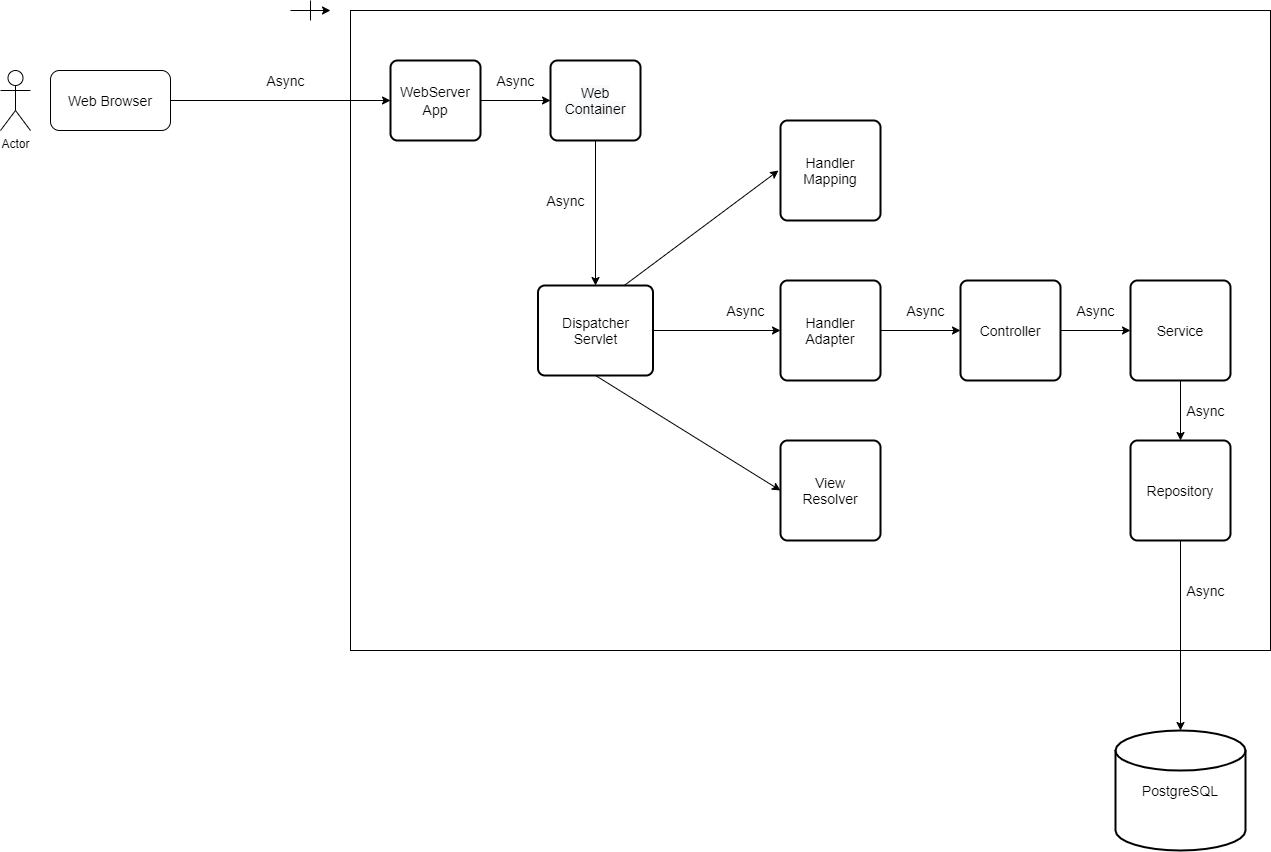

The diagram above was exported from draw.io. Its source (the exported page's mxGraphModel, read from the mxfile embedded in the PNG):
<mxGraphModel dx="1021" dy="1698" grid="1" gridSize="10" guides="1" tooltips="1" connect="1" arrows="1" fold="1" page="1" pageScale="1" pageWidth="827" pageHeight="1169" math="0" shadow="0">
  <root>
    <mxCell id="0" />
    <mxCell id="1" parent="0" />
    <mxCell id="jwj1OXZqw9pdDwTO1NSM-1" value="&lt;font style=&quot;font-size: 14px&quot;&gt;Web Browser&lt;/font&gt;" style="rounded=1;whiteSpace=wrap;html=1;" vertex="1" parent="1">
      <mxGeometry x="140" y="-20" width="120" height="60" as="geometry" />
    </mxCell>
    <mxCell id="jwj1OXZqw9pdDwTO1NSM-2" value="Actor" style="shape=umlActor;verticalLabelPosition=bottom;verticalAlign=top;html=1;outlineConnect=0;" vertex="1" parent="1">
      <mxGeometry x="90" y="-20.000000000000014" width="30" height="60" as="geometry" />
    </mxCell>
    <mxCell id="jwj1OXZqw9pdDwTO1NSM-5" value="" style="rounded=0;whiteSpace=wrap;html=1;" vertex="1" parent="1">
      <mxGeometry x="440" y="-80" width="920" height="640" as="geometry" />
    </mxCell>
    <mxCell id="jwj1OXZqw9pdDwTO1NSM-6" value="" style="endArrow=classic;html=1;" edge="1" parent="1">
      <mxGeometry width="50" height="50" relative="1" as="geometry">
        <mxPoint x="380" y="-80" as="sourcePoint" />
        <mxPoint x="420" y="-80" as="targetPoint" />
      </mxGeometry>
    </mxCell>
    <mxCell id="jwj1OXZqw9pdDwTO1NSM-7" value="" style="endArrow=none;html=1;" edge="1" parent="1">
      <mxGeometry width="50" height="50" relative="1" as="geometry">
        <mxPoint x="400" y="-70" as="sourcePoint" />
        <mxPoint x="400" y="-90" as="targetPoint" />
      </mxGeometry>
    </mxCell>
    <mxCell id="jwj1OXZqw9pdDwTO1NSM-10" value="&lt;span style=&quot;color: rgb(0 , 0 , 0) ; font-family: &amp;#34;helvetica&amp;#34; ; font-size: 14px ; font-style: normal ; font-weight: 400 ; letter-spacing: normal ; text-align: center ; text-indent: 0px ; text-transform: none ; word-spacing: 0px ; background-color: rgb(248 , 249 , 250) ; display: inline ; float: none&quot;&gt;Web&lt;br&gt;Container&lt;/span&gt;" style="rounded=1;whiteSpace=wrap;html=1;absoluteArcSize=1;arcSize=14;strokeWidth=2;" vertex="1" parent="1">
      <mxGeometry x="640" y="-30" width="90" height="80" as="geometry" />
    </mxCell>
    <mxCell id="jwj1OXZqw9pdDwTO1NSM-11" value="&lt;span style=&quot;font-size: 14px&quot;&gt;WebServer&lt;/span&gt;&lt;br style=&quot;font-size: 14px&quot;&gt;&lt;span style=&quot;font-size: 14px&quot;&gt;App&lt;/span&gt;" style="rounded=1;whiteSpace=wrap;html=1;absoluteArcSize=1;arcSize=14;strokeWidth=2;" vertex="1" parent="1">
      <mxGeometry x="480" y="-30" width="90" height="80" as="geometry" />
    </mxCell>
    <mxCell id="jwj1OXZqw9pdDwTO1NSM-52" style="edgeStyle=orthogonalEdgeStyle;rounded=0;orthogonalLoop=1;jettySize=auto;html=1;exitX=1;exitY=0.5;exitDx=0;exitDy=0;entryX=0;entryY=0.5;entryDx=0;entryDy=0;" edge="1" parent="1" source="jwj1OXZqw9pdDwTO1NSM-12" target="jwj1OXZqw9pdDwTO1NSM-14">
      <mxGeometry relative="1" as="geometry" />
    </mxCell>
    <mxCell id="jwj1OXZqw9pdDwTO1NSM-12" value="&lt;font style=&quot;font-size: 14px&quot;&gt;Dispatcher&lt;br&gt;Servlet&lt;/font&gt;" style="rounded=1;whiteSpace=wrap;html=1;absoluteArcSize=1;arcSize=14;strokeWidth=2;" vertex="1" parent="1">
      <mxGeometry x="627.5" y="195" width="115" height="90" as="geometry" />
    </mxCell>
    <mxCell id="jwj1OXZqw9pdDwTO1NSM-13" value="&lt;font style=&quot;font-size: 14px&quot;&gt;Handler&lt;br&gt;Mapping&lt;/font&gt;" style="rounded=1;whiteSpace=wrap;html=1;absoluteArcSize=1;arcSize=14;strokeWidth=2;" vertex="1" parent="1">
      <mxGeometry x="870" y="30" width="100" height="100" as="geometry" />
    </mxCell>
    <mxCell id="jwj1OXZqw9pdDwTO1NSM-51" style="edgeStyle=orthogonalEdgeStyle;rounded=0;orthogonalLoop=1;jettySize=auto;html=1;exitX=1;exitY=0.5;exitDx=0;exitDy=0;entryX=0;entryY=0.5;entryDx=0;entryDy=0;" edge="1" parent="1" source="jwj1OXZqw9pdDwTO1NSM-14" target="jwj1OXZqw9pdDwTO1NSM-16">
      <mxGeometry relative="1" as="geometry" />
    </mxCell>
    <mxCell id="jwj1OXZqw9pdDwTO1NSM-14" value="&lt;font style=&quot;font-size: 14px&quot;&gt;Handler&lt;br&gt;Adapter&lt;/font&gt;" style="rounded=1;whiteSpace=wrap;html=1;absoluteArcSize=1;arcSize=14;strokeWidth=2;" vertex="1" parent="1">
      <mxGeometry x="870" y="190" width="100" height="100" as="geometry" />
    </mxCell>
    <mxCell id="jwj1OXZqw9pdDwTO1NSM-15" value="&lt;font style=&quot;font-size: 14px&quot;&gt;View&lt;br&gt;Resolver&lt;br&gt;&lt;/font&gt;" style="rounded=1;whiteSpace=wrap;html=1;absoluteArcSize=1;arcSize=14;strokeWidth=2;" vertex="1" parent="1">
      <mxGeometry x="870" y="350" width="100" height="100" as="geometry" />
    </mxCell>
    <mxCell id="jwj1OXZqw9pdDwTO1NSM-50" style="edgeStyle=orthogonalEdgeStyle;rounded=0;orthogonalLoop=1;jettySize=auto;html=1;exitX=1;exitY=0.5;exitDx=0;exitDy=0;entryX=0;entryY=0.5;entryDx=0;entryDy=0;" edge="1" parent="1" source="jwj1OXZqw9pdDwTO1NSM-16" target="jwj1OXZqw9pdDwTO1NSM-22">
      <mxGeometry relative="1" as="geometry" />
    </mxCell>
    <mxCell id="jwj1OXZqw9pdDwTO1NSM-16" value="&lt;font style=&quot;font-size: 14px&quot;&gt;Controller&lt;br&gt;&lt;/font&gt;" style="rounded=1;whiteSpace=wrap;html=1;absoluteArcSize=1;arcSize=14;strokeWidth=2;" vertex="1" parent="1">
      <mxGeometry x="1050" y="190" width="100" height="100" as="geometry" />
    </mxCell>
    <mxCell id="jwj1OXZqw9pdDwTO1NSM-18" value="&lt;font style=&quot;font-size: 14px&quot;&gt;Repository&lt;br&gt;&lt;/font&gt;" style="rounded=1;whiteSpace=wrap;html=1;absoluteArcSize=1;arcSize=14;strokeWidth=2;" vertex="1" parent="1">
      <mxGeometry x="1220" y="350" width="100" height="100" as="geometry" />
    </mxCell>
    <mxCell id="jwj1OXZqw9pdDwTO1NSM-19" value="&lt;font style=&quot;font-size: 14px&quot;&gt;PostgreSQL&lt;/font&gt;" style="strokeWidth=2;html=1;shape=mxgraph.flowchart.database;whiteSpace=wrap;" vertex="1" parent="1">
      <mxGeometry x="1205" y="640" width="130" height="120" as="geometry" />
    </mxCell>
    <mxCell id="jwj1OXZqw9pdDwTO1NSM-49" style="edgeStyle=orthogonalEdgeStyle;rounded=0;orthogonalLoop=1;jettySize=auto;html=1;entryX=0.5;entryY=0;entryDx=0;entryDy=0;" edge="1" parent="1" source="jwj1OXZqw9pdDwTO1NSM-22" target="jwj1OXZqw9pdDwTO1NSM-18">
      <mxGeometry relative="1" as="geometry" />
    </mxCell>
    <mxCell id="jwj1OXZqw9pdDwTO1NSM-22" value="&lt;font style=&quot;font-size: 14px&quot;&gt;Service&lt;br&gt;&lt;/font&gt;" style="rounded=1;whiteSpace=wrap;html=1;absoluteArcSize=1;arcSize=14;strokeWidth=2;" vertex="1" parent="1">
      <mxGeometry x="1220" y="190" width="100" height="100" as="geometry" />
    </mxCell>
    <mxCell id="jwj1OXZqw9pdDwTO1NSM-23" value="" style="endArrow=classic;html=1;exitX=1;exitY=0.5;exitDx=0;exitDy=0;entryX=0;entryY=0.5;entryDx=0;entryDy=0;" edge="1" parent="1" source="jwj1OXZqw9pdDwTO1NSM-1" target="jwj1OXZqw9pdDwTO1NSM-11">
      <mxGeometry width="50" height="50" relative="1" as="geometry">
        <mxPoint x="660" y="90" as="sourcePoint" />
        <mxPoint x="710" y="40" as="targetPoint" />
      </mxGeometry>
    </mxCell>
    <mxCell id="jwj1OXZqw9pdDwTO1NSM-25" value="" style="endArrow=classic;html=1;exitX=0.75;exitY=0;exitDx=0;exitDy=0;" edge="1" parent="1" source="jwj1OXZqw9pdDwTO1NSM-12">
      <mxGeometry width="50" height="50" relative="1" as="geometry">
        <mxPoint x="640" y="210" as="sourcePoint" />
        <mxPoint x="868" y="80" as="targetPoint" />
      </mxGeometry>
    </mxCell>
    <mxCell id="jwj1OXZqw9pdDwTO1NSM-35" value="&lt;font style=&quot;font-size: 14px&quot;&gt;Async&lt;/font&gt;" style="text;html=1;align=center;verticalAlign=middle;resizable=0;points=[];autosize=1;" vertex="1" parent="1">
      <mxGeometry x="810" y="210" width="50" height="20" as="geometry" />
    </mxCell>
    <mxCell id="jwj1OXZqw9pdDwTO1NSM-36" value="&lt;font style=&quot;font-size: 14px&quot;&gt;Async&lt;/font&gt;" style="text;html=1;align=center;verticalAlign=middle;resizable=0;points=[];autosize=1;" vertex="1" parent="1">
      <mxGeometry x="990" y="210" width="50" height="20" as="geometry" />
    </mxCell>
    <mxCell id="jwj1OXZqw9pdDwTO1NSM-43" value="" style="endArrow=classic;html=1;exitX=1;exitY=0.5;exitDx=0;exitDy=0;entryX=0;entryY=0.5;entryDx=0;entryDy=0;" edge="1" parent="1" source="jwj1OXZqw9pdDwTO1NSM-11" target="jwj1OXZqw9pdDwTO1NSM-10">
      <mxGeometry width="50" height="50" relative="1" as="geometry">
        <mxPoint x="830" y="210" as="sourcePoint" />
        <mxPoint x="880" y="160" as="targetPoint" />
      </mxGeometry>
    </mxCell>
    <mxCell id="jwj1OXZqw9pdDwTO1NSM-44" value="&lt;font style=&quot;font-size: 14px&quot;&gt;Async&lt;/font&gt;" style="text;html=1;align=center;verticalAlign=middle;resizable=0;points=[];autosize=1;" vertex="1" parent="1">
      <mxGeometry x="580" y="-20" width="50" height="20" as="geometry" />
    </mxCell>
    <mxCell id="jwj1OXZqw9pdDwTO1NSM-45" value="" style="endArrow=classic;html=1;exitX=0.5;exitY=1;exitDx=0;exitDy=0;" edge="1" parent="1" source="jwj1OXZqw9pdDwTO1NSM-10" target="jwj1OXZqw9pdDwTO1NSM-12">
      <mxGeometry width="50" height="50" relative="1" as="geometry">
        <mxPoint x="830" y="210" as="sourcePoint" />
        <mxPoint x="880" y="160" as="targetPoint" />
      </mxGeometry>
    </mxCell>
    <mxCell id="jwj1OXZqw9pdDwTO1NSM-46" value="&lt;font style=&quot;font-size: 14px&quot;&gt;Async&lt;/font&gt;" style="text;html=1;align=center;verticalAlign=middle;resizable=0;points=[];autosize=1;" vertex="1" parent="1">
      <mxGeometry x="630" y="100" width="50" height="20" as="geometry" />
    </mxCell>
    <mxCell id="jwj1OXZqw9pdDwTO1NSM-47" value="" style="endArrow=classic;html=1;exitX=0.5;exitY=1;exitDx=0;exitDy=0;entryX=0;entryY=0.5;entryDx=0;entryDy=0;" edge="1" parent="1" source="jwj1OXZqw9pdDwTO1NSM-12" target="jwj1OXZqw9pdDwTO1NSM-15">
      <mxGeometry width="50" height="50" relative="1" as="geometry">
        <mxPoint x="830" y="320" as="sourcePoint" />
        <mxPoint x="880" y="270" as="targetPoint" />
      </mxGeometry>
    </mxCell>
    <mxCell id="jwj1OXZqw9pdDwTO1NSM-53" value="" style="endArrow=classic;html=1;exitX=0.5;exitY=1;exitDx=0;exitDy=0;" edge="1" parent="1" source="jwj1OXZqw9pdDwTO1NSM-18" target="jwj1OXZqw9pdDwTO1NSM-19">
      <mxGeometry width="50" height="50" relative="1" as="geometry">
        <mxPoint x="1160" y="440" as="sourcePoint" />
        <mxPoint x="1210" y="390" as="targetPoint" />
      </mxGeometry>
    </mxCell>
    <mxCell id="jwj1OXZqw9pdDwTO1NSM-54" value="&lt;font style=&quot;font-size: 14px&quot;&gt;Async&lt;/font&gt;" style="text;html=1;align=center;verticalAlign=middle;resizable=0;points=[];autosize=1;" vertex="1" parent="1">
      <mxGeometry x="1270" y="490" width="50" height="20" as="geometry" />
    </mxCell>
    <mxCell id="jwj1OXZqw9pdDwTO1NSM-55" value="&lt;font style=&quot;font-size: 14px&quot;&gt;Async&lt;/font&gt;" style="text;html=1;align=center;verticalAlign=middle;resizable=0;points=[];autosize=1;" vertex="1" parent="1">
      <mxGeometry x="350" y="-20" width="50" height="20" as="geometry" />
    </mxCell>
    <mxCell id="jwj1OXZqw9pdDwTO1NSM-56" value="&lt;font style=&quot;font-size: 14px&quot;&gt;Async&lt;/font&gt;" style="text;html=1;align=center;verticalAlign=middle;resizable=0;points=[];autosize=1;" vertex="1" parent="1">
      <mxGeometry x="1160" y="210" width="50" height="20" as="geometry" />
    </mxCell>
    <mxCell id="jwj1OXZqw9pdDwTO1NSM-57" value="&lt;font style=&quot;font-size: 14px&quot;&gt;Async&lt;/font&gt;" style="text;html=1;align=center;verticalAlign=middle;resizable=0;points=[];autosize=1;" vertex="1" parent="1">
      <mxGeometry x="1270" y="310" width="50" height="20" as="geometry" />
    </mxCell>
  </root>
</mxGraphModel>